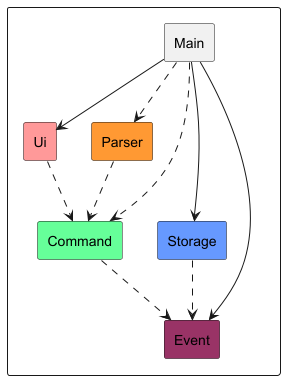

The diagram above was rendered by PlantUML. Its source (embedded in the PNG):
@startuml
!include style.puml

rectangle {
    rectangle Main
    rectangle Ui UI_COLOUR
    rectangle Parser PARSER_COLOUR
    rectangle Storage STORAGE_COLOUR
    rectangle Command COMMAND_COLOUR
    rectangle Event EVENT_COLOUR
}

Main --> Ui
Main --> Storage
Main --> Event
Main ..> Parser
Main ..> Command

Ui ..> Command

Parser ..> Command

Storage ..> Event

Command ..> Event

@enduml